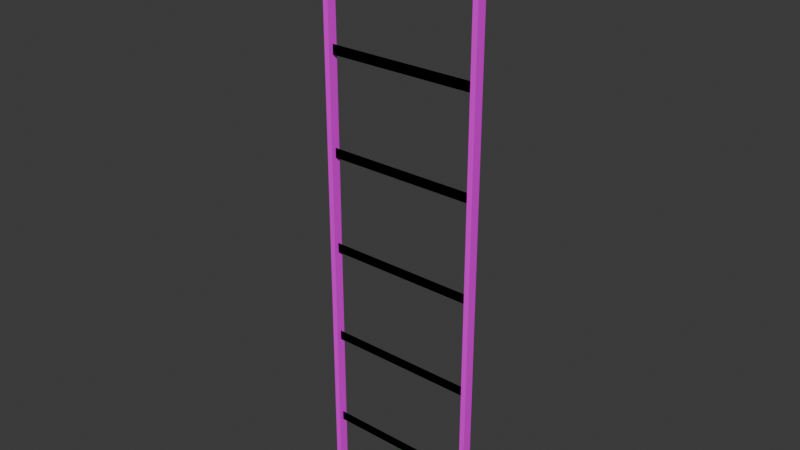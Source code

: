 # Source: mMetalLadderS01.blend  (saved by Blender 4.2.66; exported with 4.5.12 LTS)
import bpy
from mathutils import Matrix  # noqa: F401  (used for matrix-valued properties, if any)

bpy.ops.wm.read_factory_settings(use_empty=True)
scene = bpy.context.scene
scene.name = 'Scene'

# ---- collections
col_metalcatwalk01 = bpy.data.collections.new('MetalCatwalk01'); scene.collection.children.link(col_metalcatwalk01)

# ---- images (referenced by path relative to the original .blend; pixels are not part of the script)
import os
ASSET_DIR = os.environ.get("B2B_ASSET_DIR", "")  # directory of the original .blend (textures are referenced by path, not embedded)
HERE = os.path.dirname(os.path.abspath(__file__))  # packed textures are extracted next to this script under _unpacked/

def load_image(name, relpath, width, height, colorspace="sRGB"):
    """Load a texture the original file referenced (path relative to the .blend, or extracted next to this script)."""
    p = next((c for c in (os.path.join(HERE, relpath), os.path.join(ASSET_DIR, relpath)) if relpath and os.path.exists(c)), "")
    if p:
        img = bpy.data.images.load(p, check_existing=True)
        img.name = name
    else:  # same state as the original file: an image datablock whose file is absent (Cycles renders it pink)
        img = bpy.data.images.new(name, width, height)
        img.source = "FILE"
        img.filepath = "//" + (relpath or name)
    img.colorspace_settings.name = colorspace
    return img
img_mmetalcatwalkfull01_a_png = load_image('mMetalCatwalkFull01_a.png', 'mMetalCatwalkFull01_a.png', 1024, 1024, 'sRGB')

# ---- materials (node trees are filled in below, after node groups)
mat_metalplates01 = bpy.data.materials.new('MetalPlates01')
mat_metalplates01.use_transparent_shadow = False

# ---- material node trees
mat_metalplates01.use_nodes = True; mat_metalplates01.node_tree.nodes.clear()
_N = mat_metalplates01.node_tree.nodes; _L = mat_metalplates01.node_tree.links
n0 = _N.new('ShaderNodeBsdfPrincipled'); n0.name = 'Principled BSDF'; n0.location = (10, 300)
n0.inputs[3].default_value = 1.45
n1 = _N.new('ShaderNodeOutputMaterial'); n1.name = 'Material Output'; n1.location = (300, 300)
n2 = _N.new('ShaderNodeTexImage'); n2.name = 'Image Texture'; n2.location = (-280, 280)
n2.image = img_mmetalcatwalkfull01_a_png
n2.interpolation = 'Closest'
_L.new(n0.outputs[0], n1.inputs[0])
_L.new(n2.outputs[0], n0.inputs[0])
n1.is_active_output = True

# ---- world
world_world = bpy.data.worlds.new('World'); scene.world = world_world
world_world.use_nodes = True; world_world.node_tree.nodes.clear()
_N = world_world.node_tree.nodes; _L = world_world.node_tree.links
n0 = _N.new('ShaderNodeOutputWorld'); n0.name = 'World Output'; n0.location = (300, 300)
n1 = _N.new('ShaderNodeBackground'); n1.name = 'Background'; n1.location = (10, 300)
n1.inputs[0].default_value = (0.05088, 0.05088, 0.05088, 1.0)
_L.new(n1.outputs[0], n0.inputs[0])
n0.is_active_output = True
world_world.color = (0.05088, 0.05088, 0.05088)
world_world.use_sun_shadow = False
world_world.sun_shadow_jitter_overblur = 0.0

# ---- meshes
me_cube_015 = bpy.data.meshes.new('Cube.015')
me_cube_015.from_pydata([(1.131, 0.05078, -3.0), (0.3274, 0.0007818, -3.0), (1.104, 0.05078, 0.0), (1.131, 0.05078, 0.0), (1.131, 0.0007818, -3.0), (0.3274, 0.05078, 0.0), (1.104, 0.0007818, -3.0), (1.104, 0.05078, -3.0), (1.105, 0.02578, -0.775), (1.105, 0.02578, -0.725), (0.3274, 0.02578, -0.775), (0.3274, 0.02578, -0.725), (0.3, 0.05078, 0.0), (1.104, 0.0007818, 0.0), (1.131, 0.0007818, 0.0), (0.3274, 0.05078, -3.0), (0.2999, 0.0007818, -3.0), (0.2999, 0.05078, -3.0), (0.2999, 0.0007818, 0.0), (0.3274, 0.0007818, 0.0), (1.105, 0.02578, -0.275), (1.105, 0.02578, -0.225), (0.3274, 0.02578, -0.275), (0.3274, 0.02578, -0.225), (1.105, 0.02578, -1.775), (1.105, 0.02578, -1.725), (0.3274, 0.02578, -1.775), (0.3274, 0.02578, -1.725), (1.105, 0.02578, -1.275), (1.105, 0.02578, -1.225), (0.3274, 0.02578, -1.275), (0.3274, 0.02578, -1.225), (1.105, 0.02578, -2.275), (1.105, 0.02578, -2.225), (0.3274, 0.02578, -2.275), (0.3274, 0.02578, -2.225), (1.105, 0.02578, -2.775), (1.105, 0.02578, -2.725), (0.3274, 0.02578, -2.775), (0.3274, 0.02578, -2.725), (1.105, 0.02578, -0.775), (1.105, 0.02578, -0.725), (0.3274, 0.02578, -0.775), (0.3274, 0.02578, -0.725), (1.105, 0.02578, -0.275), (1.105, 0.02578, -0.225), (0.3274, 0.02578, -0.275), (0.3274, 0.02578, -0.225), (1.105, 0.02578, -1.775), (1.105, 0.02578, -1.725), (0.3274, 0.02578, -1.775), (0.3274, 0.02578, -1.725), (1.105, 0.02578, -1.275), (1.105, 0.02578, -1.225), (0.3274, 0.02578, -1.275), (0.3274, 0.02578, -1.225), (1.105, 0.02578, -2.275), (1.105, 0.02578, -2.225), (0.3274, 0.02578, -2.275), (0.3274, 0.02578, -2.225), (1.105, 0.02578, -2.775), (1.105, 0.02578, -2.725), (0.3274, 0.02578, -2.775), (0.3274, 0.02578, -2.725)], [], [(7, 0, 3, 2), (4, 0, 3, 14), (6, 7, 2, 13), (8, 10, 11, 9), (6, 4, 14, 13), (17, 15, 5, 12), (1, 15, 5, 19), (16, 17, 12, 18), (16, 1, 19, 18), (20, 22, 23, 21), (24, 26, 27, 25), (28, 30, 31, 29), (32, 34, 35, 33), (36, 38, 39, 37), (40, 41, 43, 42), (44, 45, 47, 46), (48, 49, 51, 50), (52, 53, 55, 54), (56, 57, 59, 58), (60, 61, 63, 62)])
_uv = me_cube_015.uv_layers.new(name='UVMap')
_uv.uv.foreach_set('vector', [-0.4062, 0.9187, -0.4062, 0.8938, 1.398, 0.8938, 1.398, 0.9187, -0.4062, 0.9187, -0.4062, 0.8813, 1.398, 0.8813, 1.398, 0.9187, -0.4062, 0.9187, -0.4062, 0.8813, 1.398, 0.8813, 1.398, 0.9187, 0.7344, 0.9187, 0.2656, 0.9187, 0.2656, 0.8813, 0.7344, 0.8813, -0.4062, 0.9187, -0.4062, 0.8938, 1.398, 0.8938, 1.398, 0.9187, -0.4062, 0.9187, -0.4062, 0.8938, 1.398, 0.8938, 1.398, 0.9187, -0.4062, 0.9187, -0.4062, 0.8813, 1.398, 0.8813, 1.398, 0.9187, -0.4062, 0.9187, -0.4062, 0.8813, 1.398, 0.8813, 1.398, 0.9187, -0.4062, 0.9187, -0.4062, 0.8938, 1.398, 0.8938, 1.398, 0.9187, 0.7344, 0.9187, 0.2656, 0.9187, 0.2656, 0.8813, 0.7344, 0.8813, 0.7344, 0.9187, 0.2656, 0.9187, 0.2656, 0.8813, 0.7344, 0.8813, 0.7344, 0.9187, 0.2656, 0.9187, 0.2656, 0.8813, 0.7344, 0.8813, 0.7344, 0.9187, 0.2656, 0.9187, 0.2656, 0.8813, 0.7344, 0.8813, 0.7344, 0.9187, 0.2656, 0.9187, 0.2656, 0.8813, 0.7344, 0.8813, 0.7344, 0.9187, 0.7344, 0.8813, 0.2656, 0.8813, 0.2656, 0.9187, 0.7344, 0.9187, 0.7344, 0.8813, 0.2656, 0.8813, 0.2656, 0.9187, 0.7344, 0.9187, 0.7344, 0.8813, 0.2656, 0.8813, 0.2656, 0.9187, 0.7344, 0.9187, 0.7344, 0.8813, 0.2656, 0.8813, 0.2656, 0.9187, 0.7344, 0.9187, 0.7344, 0.8813, 0.2656, 0.8813, 0.2656, 0.9187, 0.7344, 0.9187, 0.7344, 0.8813, 0.2656, 0.8813, 0.2656, 0.9187])
me_cube_015.materials.append(mat_metalplates01)
me_cube_015.update()

# ---- objects
ob_metalladders01 = bpy.data.objects.new('MetalLadderS01', me_cube_015)

# ---- transforms, parenting, visibility, modifiers, constraints
ob_metalladders01.location = (0.0, 0.0, 0.0)
ob_metalladders01.scale = (2.0, 2.0, 2.0)

# ---- collection membership
col_metalcatwalk01.objects.link(ob_metalladders01)

# ---- scene / render settings (as saved in the file)
scene.frame_start = 1; scene.frame_end = 250; scene.frame_set(1)
scene.render.engine = 'BLENDER_EEVEE_NEXT'
scene.cycles.sampling_pattern = 'TABULATED_SOBOL'
scene.eevee.ray_tracing_options.trace_max_roughness = 0.0
bpy.context.view_layer.update()

# ---- added for rendering (the .blend has no active camera and no usable light): camera, sun
cam_auto = bpy.data.cameras.new('AutoCamera')
cam_auto.lens = 50.0
cam_auto.sensor_width = 36.0
cam_auto.clip_end = 1000.0
ob_auto_camera = bpy.data.objects.new('AutoCamera', cam_auto)
scene.collection.objects.link(ob_auto_camera)
ob_auto_camera.location = (7.1925, -6.86198, 1.60903)
ob_auto_camera.rotation_euler = (1.09748, -7.21219e-08, 0.694738)
scene.camera = ob_auto_camera
light_auto_sun = bpy.data.lights.new('AutoSun', 'SUN')
light_auto_sun.energy = 3.0
light_auto_sun.angle = 0.0523599
ob_auto_sun = bpy.data.objects.new('AutoSun', light_auto_sun)
scene.collection.objects.link(ob_auto_sun)
ob_auto_sun.rotation_euler = (0.872665, 0.174533, 0.523599)
bpy.context.view_layer.update()
